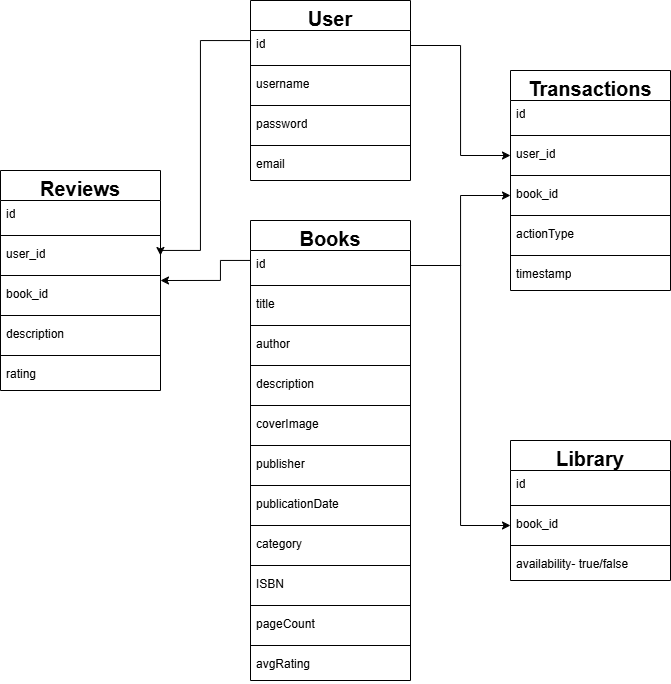

The diagram above was exported from draw.io. Its source (the exported page's mxGraphModel, read from the mxfile embedded in the PNG):
<mxGraphModel dx="1629" dy="889" grid="1" gridSize="10" guides="1" tooltips="1" connect="1" arrows="1" fold="1" page="1" pageScale="1" pageWidth="850" pageHeight="1100" math="0" shadow="0">
  <root>
    <mxCell id="0" />
    <mxCell id="1" parent="0" />
    <mxCell id="99quM6-YPCF9n6QMHyQp-5" value="&lt;span style=&quot;font-size: 20px;&quot;&gt;Books&lt;/span&gt;" style="swimlane;fontStyle=1;align=center;verticalAlign=top;childLayout=stackLayout;horizontal=1;startSize=30;horizontalStack=0;resizeParent=1;resizeParentMax=0;resizeLast=0;collapsible=1;marginBottom=0;whiteSpace=wrap;html=1;" parent="1" vertex="1">
      <mxGeometry x="310" y="320" width="160" height="460" as="geometry" />
    </mxCell>
    <mxCell id="99quM6-YPCF9n6QMHyQp-6" value="id" style="text;strokeColor=none;fillColor=none;align=left;verticalAlign=top;spacingLeft=4;spacingRight=4;overflow=hidden;rotatable=0;points=[[0,0.5],[1,0.5]];portConstraint=eastwest;whiteSpace=wrap;html=1;" parent="99quM6-YPCF9n6QMHyQp-5" vertex="1">
      <mxGeometry y="30" width="160" height="30" as="geometry" />
    </mxCell>
    <mxCell id="99quM6-YPCF9n6QMHyQp-59" value="" style="line;strokeWidth=1;fillColor=none;align=left;verticalAlign=middle;spacingTop=-1;spacingLeft=3;spacingRight=3;rotatable=0;labelPosition=right;points=[];portConstraint=eastwest;strokeColor=inherit;" parent="99quM6-YPCF9n6QMHyQp-5" vertex="1">
      <mxGeometry y="60" width="160" height="10" as="geometry" />
    </mxCell>
    <mxCell id="99quM6-YPCF9n6QMHyQp-60" value="title" style="text;strokeColor=none;fillColor=none;align=left;verticalAlign=top;spacingLeft=4;spacingRight=4;overflow=hidden;rotatable=0;points=[[0,0.5],[1,0.5]];portConstraint=eastwest;whiteSpace=wrap;html=1;" parent="99quM6-YPCF9n6QMHyQp-5" vertex="1">
      <mxGeometry y="70" width="160" height="30" as="geometry" />
    </mxCell>
    <mxCell id="99quM6-YPCF9n6QMHyQp-7" value="" style="line;strokeWidth=1;fillColor=none;align=left;verticalAlign=middle;spacingTop=-1;spacingLeft=3;spacingRight=3;rotatable=0;labelPosition=right;points=[];portConstraint=eastwest;strokeColor=inherit;" parent="99quM6-YPCF9n6QMHyQp-5" vertex="1">
      <mxGeometry y="100" width="160" height="10" as="geometry" />
    </mxCell>
    <mxCell id="99quM6-YPCF9n6QMHyQp-8" value="author" style="text;strokeColor=none;fillColor=none;align=left;verticalAlign=top;spacingLeft=4;spacingRight=4;overflow=hidden;rotatable=0;points=[[0,0.5],[1,0.5]];portConstraint=eastwest;whiteSpace=wrap;html=1;" parent="99quM6-YPCF9n6QMHyQp-5" vertex="1">
      <mxGeometry y="110" width="160" height="30" as="geometry" />
    </mxCell>
    <mxCell id="99quM6-YPCF9n6QMHyQp-38" value="" style="line;strokeWidth=1;fillColor=none;align=left;verticalAlign=middle;spacingTop=-1;spacingLeft=3;spacingRight=3;rotatable=0;labelPosition=right;points=[];portConstraint=eastwest;strokeColor=inherit;" parent="99quM6-YPCF9n6QMHyQp-5" vertex="1">
      <mxGeometry y="140" width="160" height="10" as="geometry" />
    </mxCell>
    <mxCell id="99quM6-YPCF9n6QMHyQp-37" value="description" style="text;strokeColor=none;fillColor=none;align=left;verticalAlign=top;spacingLeft=4;spacingRight=4;overflow=hidden;rotatable=0;points=[[0,0.5],[1,0.5]];portConstraint=eastwest;whiteSpace=wrap;html=1;" parent="99quM6-YPCF9n6QMHyQp-5" vertex="1">
      <mxGeometry y="150" width="160" height="30" as="geometry" />
    </mxCell>
    <mxCell id="99quM6-YPCF9n6QMHyQp-39" value="" style="line;strokeWidth=1;fillColor=none;align=left;verticalAlign=middle;spacingTop=-1;spacingLeft=3;spacingRight=3;rotatable=0;labelPosition=right;points=[];portConstraint=eastwest;strokeColor=inherit;" parent="99quM6-YPCF9n6QMHyQp-5" vertex="1">
      <mxGeometry y="180" width="160" height="10" as="geometry" />
    </mxCell>
    <mxCell id="99quM6-YPCF9n6QMHyQp-40" value="coverImage" style="text;strokeColor=none;fillColor=none;align=left;verticalAlign=top;spacingLeft=4;spacingRight=4;overflow=hidden;rotatable=0;points=[[0,0.5],[1,0.5]];portConstraint=eastwest;whiteSpace=wrap;html=1;" parent="99quM6-YPCF9n6QMHyQp-5" vertex="1">
      <mxGeometry y="190" width="160" height="30" as="geometry" />
    </mxCell>
    <mxCell id="99quM6-YPCF9n6QMHyQp-50" value="" style="line;strokeWidth=1;fillColor=none;align=left;verticalAlign=middle;spacingTop=-1;spacingLeft=3;spacingRight=3;rotatable=0;labelPosition=right;points=[];portConstraint=eastwest;strokeColor=inherit;" parent="99quM6-YPCF9n6QMHyQp-5" vertex="1">
      <mxGeometry y="220" width="160" height="10" as="geometry" />
    </mxCell>
    <mxCell id="99quM6-YPCF9n6QMHyQp-49" value="publisher" style="text;strokeColor=none;fillColor=none;align=left;verticalAlign=top;spacingLeft=4;spacingRight=4;overflow=hidden;rotatable=0;points=[[0,0.5],[1,0.5]];portConstraint=eastwest;whiteSpace=wrap;html=1;" parent="99quM6-YPCF9n6QMHyQp-5" vertex="1">
      <mxGeometry y="230" width="160" height="30" as="geometry" />
    </mxCell>
    <mxCell id="99quM6-YPCF9n6QMHyQp-56" value="" style="line;strokeWidth=1;fillColor=none;align=left;verticalAlign=middle;spacingTop=-1;spacingLeft=3;spacingRight=3;rotatable=0;labelPosition=right;points=[];portConstraint=eastwest;strokeColor=inherit;" parent="99quM6-YPCF9n6QMHyQp-5" vertex="1">
      <mxGeometry y="260" width="160" height="10" as="geometry" />
    </mxCell>
    <mxCell id="99quM6-YPCF9n6QMHyQp-55" value="publicationDate" style="text;strokeColor=none;fillColor=none;align=left;verticalAlign=top;spacingLeft=4;spacingRight=4;overflow=hidden;rotatable=0;points=[[0,0.5],[1,0.5]];portConstraint=eastwest;whiteSpace=wrap;html=1;" parent="99quM6-YPCF9n6QMHyQp-5" vertex="1">
      <mxGeometry y="270" width="160" height="30" as="geometry" />
    </mxCell>
    <mxCell id="99quM6-YPCF9n6QMHyQp-54" value="" style="line;strokeWidth=1;fillColor=none;align=left;verticalAlign=middle;spacingTop=-1;spacingLeft=3;spacingRight=3;rotatable=0;labelPosition=right;points=[];portConstraint=eastwest;strokeColor=inherit;" parent="99quM6-YPCF9n6QMHyQp-5" vertex="1">
      <mxGeometry y="300" width="160" height="10" as="geometry" />
    </mxCell>
    <mxCell id="99quM6-YPCF9n6QMHyQp-53" value="category" style="text;strokeColor=none;fillColor=none;align=left;verticalAlign=top;spacingLeft=4;spacingRight=4;overflow=hidden;rotatable=0;points=[[0,0.5],[1,0.5]];portConstraint=eastwest;whiteSpace=wrap;html=1;" parent="99quM6-YPCF9n6QMHyQp-5" vertex="1">
      <mxGeometry y="310" width="160" height="30" as="geometry" />
    </mxCell>
    <mxCell id="99quM6-YPCF9n6QMHyQp-52" value="" style="line;strokeWidth=1;fillColor=none;align=left;verticalAlign=middle;spacingTop=-1;spacingLeft=3;spacingRight=3;rotatable=0;labelPosition=right;points=[];portConstraint=eastwest;strokeColor=inherit;" parent="99quM6-YPCF9n6QMHyQp-5" vertex="1">
      <mxGeometry y="340" width="160" height="10" as="geometry" />
    </mxCell>
    <mxCell id="99quM6-YPCF9n6QMHyQp-51" value="ISBN" style="text;strokeColor=none;fillColor=none;align=left;verticalAlign=top;spacingLeft=4;spacingRight=4;overflow=hidden;rotatable=0;points=[[0,0.5],[1,0.5]];portConstraint=eastwest;whiteSpace=wrap;html=1;" parent="99quM6-YPCF9n6QMHyQp-5" vertex="1">
      <mxGeometry y="350" width="160" height="30" as="geometry" />
    </mxCell>
    <mxCell id="99quM6-YPCF9n6QMHyQp-57" value="" style="line;strokeWidth=1;fillColor=none;align=left;verticalAlign=middle;spacingTop=-1;spacingLeft=3;spacingRight=3;rotatable=0;labelPosition=right;points=[];portConstraint=eastwest;strokeColor=inherit;" parent="99quM6-YPCF9n6QMHyQp-5" vertex="1">
      <mxGeometry y="380" width="160" height="10" as="geometry" />
    </mxCell>
    <mxCell id="99quM6-YPCF9n6QMHyQp-58" value="pageCount" style="text;strokeColor=none;fillColor=none;align=left;verticalAlign=top;spacingLeft=4;spacingRight=4;overflow=hidden;rotatable=0;points=[[0,0.5],[1,0.5]];portConstraint=eastwest;whiteSpace=wrap;html=1;" parent="99quM6-YPCF9n6QMHyQp-5" vertex="1">
      <mxGeometry y="390" width="160" height="30" as="geometry" />
    </mxCell>
    <mxCell id="99quM6-YPCF9n6QMHyQp-93" value="" style="line;strokeWidth=1;fillColor=none;align=left;verticalAlign=middle;spacingTop=-1;spacingLeft=3;spacingRight=3;rotatable=0;labelPosition=right;points=[];portConstraint=eastwest;strokeColor=inherit;" parent="99quM6-YPCF9n6QMHyQp-5" vertex="1">
      <mxGeometry y="420" width="160" height="10" as="geometry" />
    </mxCell>
    <mxCell id="99quM6-YPCF9n6QMHyQp-94" value="avgRating" style="text;strokeColor=none;fillColor=none;align=left;verticalAlign=top;spacingLeft=4;spacingRight=4;overflow=hidden;rotatable=0;points=[[0,0.5],[1,0.5]];portConstraint=eastwest;whiteSpace=wrap;html=1;" parent="99quM6-YPCF9n6QMHyQp-5" vertex="1">
      <mxGeometry y="430" width="160" height="30" as="geometry" />
    </mxCell>
    <mxCell id="99quM6-YPCF9n6QMHyQp-29" value="&lt;font style=&quot;font-size: 20px;&quot;&gt;Transactions&lt;/font&gt;" style="swimlane;fontStyle=1;align=center;verticalAlign=top;childLayout=stackLayout;horizontal=1;startSize=30;horizontalStack=0;resizeParent=1;resizeParentMax=0;resizeLast=0;collapsible=1;marginBottom=0;whiteSpace=wrap;html=1;" parent="1" vertex="1">
      <mxGeometry x="570" y="170" width="160" height="220" as="geometry" />
    </mxCell>
    <mxCell id="99quM6-YPCF9n6QMHyQp-30" value="id" style="text;strokeColor=none;fillColor=none;align=left;verticalAlign=top;spacingLeft=4;spacingRight=4;overflow=hidden;rotatable=0;points=[[0,0.5],[1,0.5]];portConstraint=eastwest;whiteSpace=wrap;html=1;" parent="99quM6-YPCF9n6QMHyQp-29" vertex="1">
      <mxGeometry y="30" width="160" height="30" as="geometry" />
    </mxCell>
    <mxCell id="99quM6-YPCF9n6QMHyQp-85" value="" style="line;strokeWidth=1;fillColor=none;align=left;verticalAlign=middle;spacingTop=-1;spacingLeft=3;spacingRight=3;rotatable=0;labelPosition=right;points=[];portConstraint=eastwest;strokeColor=inherit;" parent="99quM6-YPCF9n6QMHyQp-29" vertex="1">
      <mxGeometry y="60" width="160" height="10" as="geometry" />
    </mxCell>
    <mxCell id="99quM6-YPCF9n6QMHyQp-86" value="user_id" style="text;strokeColor=none;fillColor=none;align=left;verticalAlign=top;spacingLeft=4;spacingRight=4;overflow=hidden;rotatable=0;points=[[0,0.5],[1,0.5]];portConstraint=eastwest;whiteSpace=wrap;html=1;" parent="99quM6-YPCF9n6QMHyQp-29" vertex="1">
      <mxGeometry y="70" width="160" height="30" as="geometry" />
    </mxCell>
    <mxCell id="99quM6-YPCF9n6QMHyQp-88" value="" style="line;strokeWidth=1;fillColor=none;align=left;verticalAlign=middle;spacingTop=-1;spacingLeft=3;spacingRight=3;rotatable=0;labelPosition=right;points=[];portConstraint=eastwest;strokeColor=inherit;" parent="99quM6-YPCF9n6QMHyQp-29" vertex="1">
      <mxGeometry y="100" width="160" height="10" as="geometry" />
    </mxCell>
    <mxCell id="Bka41DP8RTayt612tWop-2" value="book_id" style="text;strokeColor=none;fillColor=none;align=left;verticalAlign=top;spacingLeft=4;spacingRight=4;overflow=hidden;rotatable=0;points=[[0,0.5],[1,0.5]];portConstraint=eastwest;whiteSpace=wrap;html=1;" parent="99quM6-YPCF9n6QMHyQp-29" vertex="1">
      <mxGeometry y="110" width="160" height="30" as="geometry" />
    </mxCell>
    <mxCell id="Bka41DP8RTayt612tWop-1" value="" style="line;strokeWidth=1;fillColor=none;align=left;verticalAlign=middle;spacingTop=-1;spacingLeft=3;spacingRight=3;rotatable=0;labelPosition=right;points=[];portConstraint=eastwest;strokeColor=inherit;" parent="99quM6-YPCF9n6QMHyQp-29" vertex="1">
      <mxGeometry y="140" width="160" height="10" as="geometry" />
    </mxCell>
    <mxCell id="99quM6-YPCF9n6QMHyQp-32" value="actionType" style="text;strokeColor=none;fillColor=none;align=left;verticalAlign=top;spacingLeft=4;spacingRight=4;overflow=hidden;rotatable=0;points=[[0,0.5],[1,0.5]];portConstraint=eastwest;whiteSpace=wrap;html=1;" parent="99quM6-YPCF9n6QMHyQp-29" vertex="1">
      <mxGeometry y="150" width="160" height="30" as="geometry" />
    </mxCell>
    <mxCell id="99quM6-YPCF9n6QMHyQp-81" value="" style="line;strokeWidth=1;fillColor=none;align=left;verticalAlign=middle;spacingTop=-1;spacingLeft=3;spacingRight=3;rotatable=0;labelPosition=right;points=[];portConstraint=eastwest;strokeColor=inherit;" parent="99quM6-YPCF9n6QMHyQp-29" vertex="1">
      <mxGeometry y="180" width="160" height="10" as="geometry" />
    </mxCell>
    <mxCell id="99quM6-YPCF9n6QMHyQp-82" value="timestamp" style="text;strokeColor=none;fillColor=none;align=left;verticalAlign=top;spacingLeft=4;spacingRight=4;overflow=hidden;rotatable=0;points=[[0,0.5],[1,0.5]];portConstraint=eastwest;whiteSpace=wrap;html=1;" parent="99quM6-YPCF9n6QMHyQp-29" vertex="1">
      <mxGeometry y="190" width="160" height="30" as="geometry" />
    </mxCell>
    <mxCell id="99quM6-YPCF9n6QMHyQp-33" value="&lt;font style=&quot;font-size: 20px;&quot;&gt;User&lt;/font&gt;" style="swimlane;fontStyle=1;align=center;verticalAlign=top;childLayout=stackLayout;horizontal=1;startSize=30;horizontalStack=0;resizeParent=1;resizeParentMax=0;resizeLast=0;collapsible=1;marginBottom=0;whiteSpace=wrap;html=1;" parent="1" vertex="1">
      <mxGeometry x="310" y="100" width="160" height="180" as="geometry" />
    </mxCell>
    <mxCell id="99quM6-YPCF9n6QMHyQp-34" value="id" style="text;strokeColor=none;fillColor=none;align=left;verticalAlign=top;spacingLeft=4;spacingRight=4;overflow=hidden;rotatable=0;points=[[0,0.5],[1,0.5]];portConstraint=eastwest;whiteSpace=wrap;html=1;" parent="99quM6-YPCF9n6QMHyQp-33" vertex="1">
      <mxGeometry y="30" width="160" height="30" as="geometry" />
    </mxCell>
    <mxCell id="99quM6-YPCF9n6QMHyQp-35" value="" style="line;strokeWidth=1;fillColor=none;align=left;verticalAlign=middle;spacingTop=-1;spacingLeft=3;spacingRight=3;rotatable=0;labelPosition=right;points=[];portConstraint=eastwest;strokeColor=inherit;" parent="99quM6-YPCF9n6QMHyQp-33" vertex="1">
      <mxGeometry y="60" width="160" height="10" as="geometry" />
    </mxCell>
    <mxCell id="99quM6-YPCF9n6QMHyQp-91" value="username" style="text;strokeColor=none;fillColor=none;align=left;verticalAlign=top;spacingLeft=4;spacingRight=4;overflow=hidden;rotatable=0;points=[[0,0.5],[1,0.5]];portConstraint=eastwest;whiteSpace=wrap;html=1;" parent="99quM6-YPCF9n6QMHyQp-33" vertex="1">
      <mxGeometry y="70" width="160" height="30" as="geometry" />
    </mxCell>
    <mxCell id="99quM6-YPCF9n6QMHyQp-76" value="" style="line;strokeWidth=1;fillColor=none;align=left;verticalAlign=middle;spacingTop=-1;spacingLeft=3;spacingRight=3;rotatable=0;labelPosition=right;points=[];portConstraint=eastwest;strokeColor=inherit;" parent="99quM6-YPCF9n6QMHyQp-33" vertex="1">
      <mxGeometry y="100" width="160" height="10" as="geometry" />
    </mxCell>
    <mxCell id="99quM6-YPCF9n6QMHyQp-77" value="password" style="text;strokeColor=none;fillColor=none;align=left;verticalAlign=top;spacingLeft=4;spacingRight=4;overflow=hidden;rotatable=0;points=[[0,0.5],[1,0.5]];portConstraint=eastwest;whiteSpace=wrap;html=1;" parent="99quM6-YPCF9n6QMHyQp-33" vertex="1">
      <mxGeometry y="110" width="160" height="30" as="geometry" />
    </mxCell>
    <mxCell id="99quM6-YPCF9n6QMHyQp-92" value="" style="line;strokeWidth=1;fillColor=none;align=left;verticalAlign=middle;spacingTop=-1;spacingLeft=3;spacingRight=3;rotatable=0;labelPosition=right;points=[];portConstraint=eastwest;strokeColor=inherit;" parent="99quM6-YPCF9n6QMHyQp-33" vertex="1">
      <mxGeometry y="140" width="160" height="10" as="geometry" />
    </mxCell>
    <mxCell id="99quM6-YPCF9n6QMHyQp-36" value="email" style="text;strokeColor=none;fillColor=none;align=left;verticalAlign=top;spacingLeft=4;spacingRight=4;overflow=hidden;rotatable=0;points=[[0,0.5],[1,0.5]];portConstraint=eastwest;whiteSpace=wrap;html=1;" parent="99quM6-YPCF9n6QMHyQp-33" vertex="1">
      <mxGeometry y="150" width="160" height="30" as="geometry" />
    </mxCell>
    <mxCell id="99quM6-YPCF9n6QMHyQp-62" value="&lt;font style=&quot;font-size: 20px;&quot;&gt;Library&lt;/font&gt;" style="swimlane;fontStyle=1;align=center;verticalAlign=top;childLayout=stackLayout;horizontal=1;startSize=30;horizontalStack=0;resizeParent=1;resizeParentMax=0;resizeLast=0;collapsible=1;marginBottom=0;whiteSpace=wrap;html=1;" parent="1" vertex="1">
      <mxGeometry x="570" y="540" width="160" height="140" as="geometry" />
    </mxCell>
    <mxCell id="99quM6-YPCF9n6QMHyQp-63" value="id" style="text;strokeColor=none;fillColor=none;align=left;verticalAlign=top;spacingLeft=4;spacingRight=4;overflow=hidden;rotatable=0;points=[[0,0.5],[1,0.5]];portConstraint=eastwest;whiteSpace=wrap;html=1;" parent="99quM6-YPCF9n6QMHyQp-62" vertex="1">
      <mxGeometry y="30" width="160" height="30" as="geometry" />
    </mxCell>
    <mxCell id="Bka41DP8RTayt612tWop-3" value="" style="line;strokeWidth=1;fillColor=none;align=left;verticalAlign=middle;spacingTop=-1;spacingLeft=3;spacingRight=3;rotatable=0;labelPosition=right;points=[];portConstraint=eastwest;strokeColor=inherit;" parent="99quM6-YPCF9n6QMHyQp-62" vertex="1">
      <mxGeometry y="60" width="160" height="10" as="geometry" />
    </mxCell>
    <mxCell id="99quM6-YPCF9n6QMHyQp-65" value="book_id" style="text;strokeColor=none;fillColor=none;align=left;verticalAlign=top;spacingLeft=4;spacingRight=4;overflow=hidden;rotatable=0;points=[[0,0.5],[1,0.5]];portConstraint=eastwest;whiteSpace=wrap;html=1;" parent="99quM6-YPCF9n6QMHyQp-62" vertex="1">
      <mxGeometry y="70" width="160" height="30" as="geometry" />
    </mxCell>
    <mxCell id="99quM6-YPCF9n6QMHyQp-66" value="" style="line;strokeWidth=1;fillColor=none;align=left;verticalAlign=middle;spacingTop=-1;spacingLeft=3;spacingRight=3;rotatable=0;labelPosition=right;points=[];portConstraint=eastwest;strokeColor=inherit;" parent="99quM6-YPCF9n6QMHyQp-62" vertex="1">
      <mxGeometry y="100" width="160" height="10" as="geometry" />
    </mxCell>
    <mxCell id="99quM6-YPCF9n6QMHyQp-67" value="availability- true/false" style="text;strokeColor=none;fillColor=none;align=left;verticalAlign=top;spacingLeft=4;spacingRight=4;overflow=hidden;rotatable=0;points=[[0,0.5],[1,0.5]];portConstraint=eastwest;whiteSpace=wrap;html=1;" parent="99quM6-YPCF9n6QMHyQp-62" vertex="1">
      <mxGeometry y="110" width="160" height="30" as="geometry" />
    </mxCell>
    <mxCell id="99quM6-YPCF9n6QMHyQp-68" value="&lt;span style=&quot;font-size: 20px;&quot;&gt;Reviews&lt;/span&gt;" style="swimlane;fontStyle=1;align=center;verticalAlign=top;childLayout=stackLayout;horizontal=1;startSize=30;horizontalStack=0;resizeParent=1;resizeParentMax=0;resizeLast=0;collapsible=1;marginBottom=0;whiteSpace=wrap;html=1;" parent="1" vertex="1">
      <mxGeometry x="60" y="270" width="160" height="220" as="geometry" />
    </mxCell>
    <mxCell id="99quM6-YPCF9n6QMHyQp-69" value="id" style="text;strokeColor=none;fillColor=none;align=left;verticalAlign=top;spacingLeft=4;spacingRight=4;overflow=hidden;rotatable=0;points=[[0,0.5],[1,0.5]];portConstraint=eastwest;whiteSpace=wrap;html=1;" parent="99quM6-YPCF9n6QMHyQp-68" vertex="1">
      <mxGeometry y="30" width="160" height="30" as="geometry" />
    </mxCell>
    <mxCell id="99quM6-YPCF9n6QMHyQp-70" value="" style="line;strokeWidth=1;fillColor=none;align=left;verticalAlign=middle;spacingTop=-1;spacingLeft=3;spacingRight=3;rotatable=0;labelPosition=right;points=[];portConstraint=eastwest;strokeColor=inherit;" parent="99quM6-YPCF9n6QMHyQp-68" vertex="1">
      <mxGeometry y="60" width="160" height="10" as="geometry" />
    </mxCell>
    <mxCell id="Bka41DP8RTayt612tWop-31" value="user_id" style="text;strokeColor=none;fillColor=none;align=left;verticalAlign=top;spacingLeft=4;spacingRight=4;overflow=hidden;rotatable=0;points=[[0,0.5],[1,0.5]];portConstraint=eastwest;whiteSpace=wrap;html=1;" parent="99quM6-YPCF9n6QMHyQp-68" vertex="1">
      <mxGeometry y="70" width="160" height="30" as="geometry" />
    </mxCell>
    <mxCell id="Bka41DP8RTayt612tWop-30" value="" style="line;strokeWidth=1;fillColor=none;align=left;verticalAlign=middle;spacingTop=-1;spacingLeft=3;spacingRight=3;rotatable=0;labelPosition=right;points=[];portConstraint=eastwest;strokeColor=inherit;" parent="99quM6-YPCF9n6QMHyQp-68" vertex="1">
      <mxGeometry y="100" width="160" height="10" as="geometry" />
    </mxCell>
    <mxCell id="99quM6-YPCF9n6QMHyQp-71" value="book_id" style="text;strokeColor=none;fillColor=none;align=left;verticalAlign=top;spacingLeft=4;spacingRight=4;overflow=hidden;rotatable=0;points=[[0,0.5],[1,0.5]];portConstraint=eastwest;whiteSpace=wrap;html=1;" parent="99quM6-YPCF9n6QMHyQp-68" vertex="1">
      <mxGeometry y="110" width="160" height="30" as="geometry" />
    </mxCell>
    <mxCell id="99quM6-YPCF9n6QMHyQp-72" value="" style="line;strokeWidth=1;fillColor=none;align=left;verticalAlign=middle;spacingTop=-1;spacingLeft=3;spacingRight=3;rotatable=0;labelPosition=right;points=[];portConstraint=eastwest;strokeColor=inherit;" parent="99quM6-YPCF9n6QMHyQp-68" vertex="1">
      <mxGeometry y="140" width="160" height="10" as="geometry" />
    </mxCell>
    <mxCell id="99quM6-YPCF9n6QMHyQp-73" value="description" style="text;strokeColor=none;fillColor=none;align=left;verticalAlign=top;spacingLeft=4;spacingRight=4;overflow=hidden;rotatable=0;points=[[0,0.5],[1,0.5]];portConstraint=eastwest;whiteSpace=wrap;html=1;" parent="99quM6-YPCF9n6QMHyQp-68" vertex="1">
      <mxGeometry y="150" width="160" height="30" as="geometry" />
    </mxCell>
    <mxCell id="99quM6-YPCF9n6QMHyQp-74" value="" style="line;strokeWidth=1;fillColor=none;align=left;verticalAlign=middle;spacingTop=-1;spacingLeft=3;spacingRight=3;rotatable=0;labelPosition=right;points=[];portConstraint=eastwest;strokeColor=inherit;" parent="99quM6-YPCF9n6QMHyQp-68" vertex="1">
      <mxGeometry y="180" width="160" height="10" as="geometry" />
    </mxCell>
    <mxCell id="99quM6-YPCF9n6QMHyQp-75" value="rating" style="text;strokeColor=none;fillColor=none;align=left;verticalAlign=top;spacingLeft=4;spacingRight=4;overflow=hidden;rotatable=0;points=[[0,0.5],[1,0.5]];portConstraint=eastwest;whiteSpace=wrap;html=1;" parent="99quM6-YPCF9n6QMHyQp-68" vertex="1">
      <mxGeometry y="190" width="160" height="30" as="geometry" />
    </mxCell>
    <mxCell id="99quM6-YPCF9n6QMHyQp-80" style="edgeStyle=orthogonalEdgeStyle;rounded=0;orthogonalLoop=1;jettySize=auto;html=1;entryX=0;entryY=0.5;entryDx=0;entryDy=0;" parent="1" source="99quM6-YPCF9n6QMHyQp-6" target="99quM6-YPCF9n6QMHyQp-65" edge="1">
      <mxGeometry relative="1" as="geometry" />
    </mxCell>
    <mxCell id="99quM6-YPCF9n6QMHyQp-83" style="edgeStyle=orthogonalEdgeStyle;rounded=0;orthogonalLoop=1;jettySize=auto;html=1;" parent="1" source="99quM6-YPCF9n6QMHyQp-6" target="99quM6-YPCF9n6QMHyQp-71" edge="1">
      <mxGeometry relative="1" as="geometry">
        <Array as="points">
          <mxPoint x="280" y="360" />
          <mxPoint x="280" y="380" />
        </Array>
      </mxGeometry>
    </mxCell>
    <mxCell id="99quM6-YPCF9n6QMHyQp-87" style="edgeStyle=orthogonalEdgeStyle;rounded=0;orthogonalLoop=1;jettySize=auto;html=1;entryX=0;entryY=0.5;entryDx=0;entryDy=0;" parent="1" source="99quM6-YPCF9n6QMHyQp-34" target="99quM6-YPCF9n6QMHyQp-86" edge="1">
      <mxGeometry relative="1" as="geometry" />
    </mxCell>
    <mxCell id="Bka41DP8RTayt612tWop-28" style="edgeStyle=orthogonalEdgeStyle;rounded=0;orthogonalLoop=1;jettySize=auto;html=1;" parent="1" source="99quM6-YPCF9n6QMHyQp-6" target="Bka41DP8RTayt612tWop-2" edge="1">
      <mxGeometry relative="1" as="geometry" />
    </mxCell>
    <mxCell id="Bka41DP8RTayt612tWop-32" style="edgeStyle=orthogonalEdgeStyle;rounded=0;orthogonalLoop=1;jettySize=auto;html=1;entryX=1;entryY=0.5;entryDx=0;entryDy=0;exitX=0;exitY=0.5;exitDx=0;exitDy=0;jumpStyle=arc;" parent="1" source="99quM6-YPCF9n6QMHyQp-34" target="Bka41DP8RTayt612tWop-31" edge="1">
      <mxGeometry relative="1" as="geometry">
        <Array as="points">
          <mxPoint x="260" y="140" />
          <mxPoint x="260" y="350" />
        </Array>
      </mxGeometry>
    </mxCell>
  </root>
</mxGraphModel>